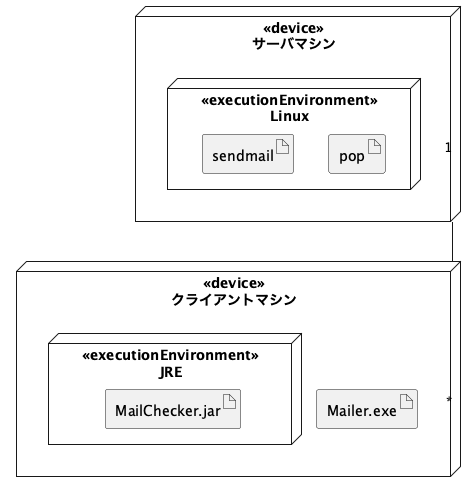

The diagram above was rendered by PlantUML. Its source (embedded in the PNG):
@startuml

node "<<device>>\nサーバマシン" as server {
    node "<<executionEnvironment>>\nLinux" as linux {
        artifact "sendmail"
        artifact "pop"
    }
}

node "<<device>>\nクライアントマシン" as client {
    node "<<executionEnvironment>>\nJRE" as jre {
        artifact "MailChecker.jar"
    }
    artifact "Mailer.exe"
}

server "1" -- "*" client

@enduml